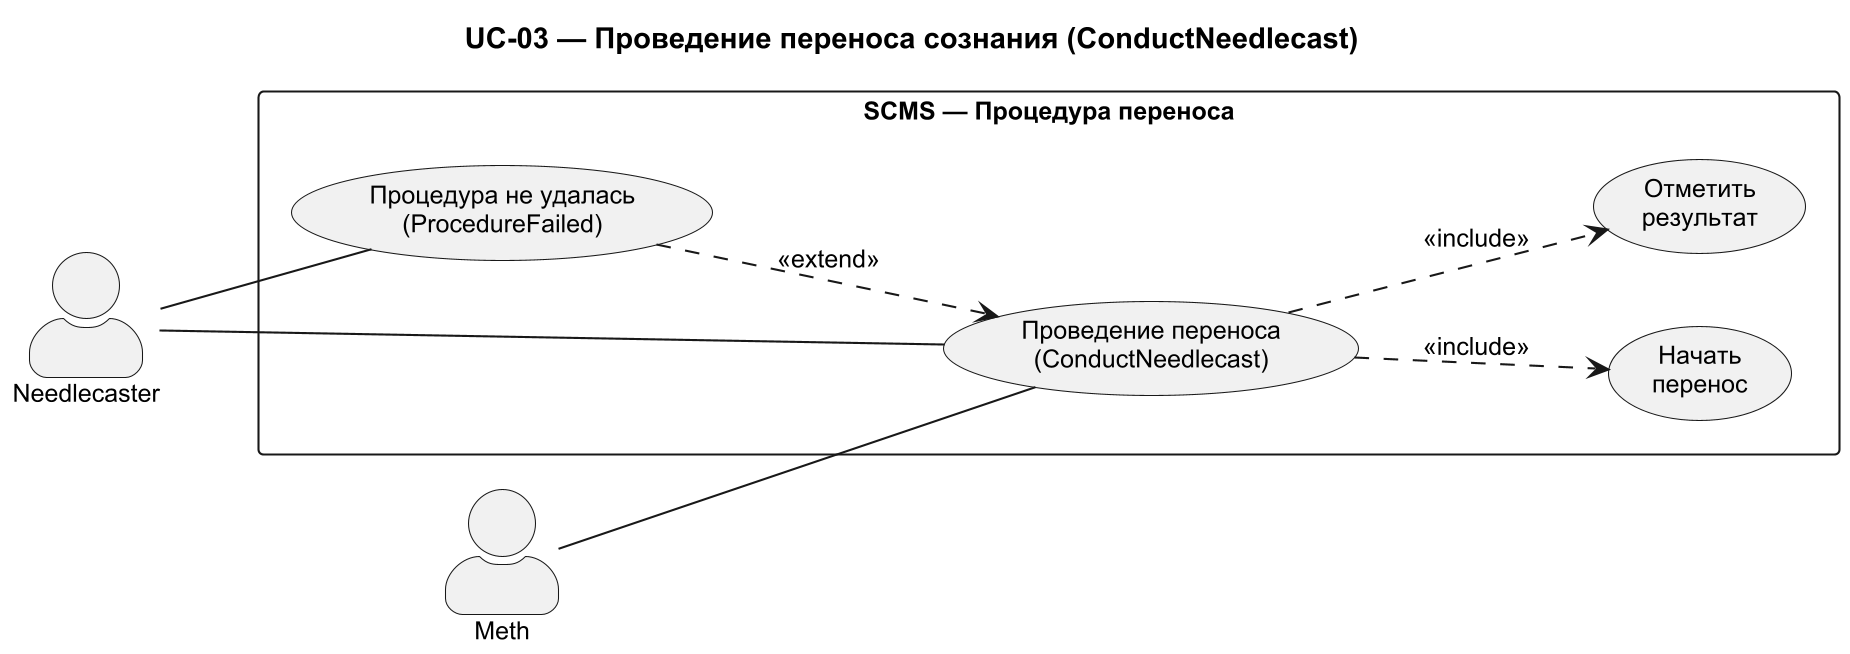

The diagram above was rendered by PlantUML. Its source (embedded in the PNG):
@startuml
skinparam packageStyle rectangle
skinparam actorStyle awesome
skinparam dpi 200
skinparam defaultFontName Arial
skinparam defaultFontSize 12

left to right direction

title UC-03 — Проведение переноса сознания (ConductNeedlecast)

rectangle "SCMS — Процедура переноса" {

  usecase "Проведение переноса\n(ConductNeedlecast)" as NEEDLECAST
  usecase "Начать\nперенос" as START
  usecase "Отметить\nрезультат" as RESULT
  usecase "Процедура не удалась\n(ProcedureFailed)" as FAIL

  NEEDLECAST ..> START : <<include>>
  NEEDLECAST ..> RESULT : <<include>>
  FAIL ..> NEEDLECAST : <<extend>>
}

actor "Needlecaster" as NC
actor "Meth" as METH

NC -- NEEDLECAST
METH -- NEEDLECAST
NC -- FAIL

@enduml